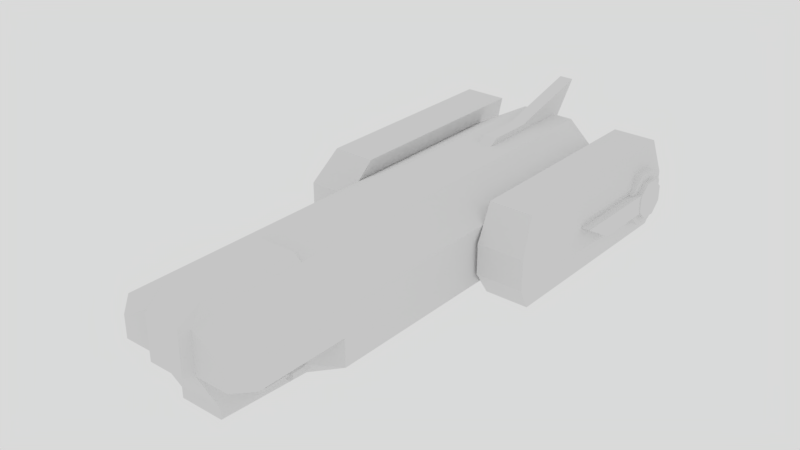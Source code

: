 # Source: Spaceship.blend  (saved by Blender 2.79.0; exported with 4.5.12 LTS)
import bpy
from mathutils import Matrix  # noqa: F401  (used for matrix-valued properties, if any)

bpy.ops.wm.read_factory_settings(use_empty=True)
scene = bpy.context.scene
scene.name = 'Scene'

# ---- collections
col_collection_1 = bpy.data.collections.new('Collection 1'); scene.collection.children.link(col_collection_1)

# ---- world
world_world = bpy.data.worlds.new('World'); scene.world = world_world
world_world.color = (0.6982, 0.6982, 0.6982)
world_world.use_sun_shadow = False
world_world.sun_shadow_jitter_overblur = 0.0
world_world.cycles.sampling_method = 'MANUAL'

# ---- meshes
me_cube = bpy.data.meshes.new('Cube')
me_cube.from_pydata([(5.717, 20.86, -2.174), (5.717, -5.545, -2.174), (-5.717, -5.545, -2.174), (-5.717, 20.86, -2.174), (5.717, 24.16, 2.206), (5.717, -5.545, 2.206), (-5.717, -5.545, 2.206), (-5.717, 24.16, 2.206), (2.23, 19.38, -4.054), (-2.23, 19.38, -4.054), (2.23, -5.545, -4.054), (2.23, 25.52, 4.085), (-2.23, 25.52, 4.085), (2.23, -5.545, 4.085), (-2.23, -5.545, 4.085), (-2.235, -6.846, -3.22), (-3.565, -6.846, -2.183), (3.565, -6.846, -2.183), (-1.773, -12.51, -3.22), (1.773, -12.51, -3.22), (-1.767, -12.51, -4.054), (2.235, -6.846, -3.22), (-2.23, -5.545, -4.054), (5.502, 9.812, -3.68), (5.502, 9.812, 3.61), (5.502, 26.91, -3.68), (5.502, 26.91, 3.61), (8.987, 9.812, -3.68), (8.987, 9.812, 3.61), (8.987, 26.91, -3.68), (8.987, 26.91, 3.61), (-8.987, 9.812, -3.68), (-8.987, 9.812, 3.61), (-8.987, 26.91, -3.68), (-8.987, 26.91, 3.61), (-5.502, 9.812, -3.68), (-5.502, 9.812, 3.61), (-5.502, 26.91, -3.68), (-5.502, 26.91, 3.61), (5.957, 7.852, -1.25), (5.957, 7.852, 1.18), (5.957, 26.91, 1.18), (5.957, 26.91, -1.25), (9.732, 26.91, 1.18), (9.732, 26.91, -1.25), (9.732, 7.852, 1.18), (9.732, 7.852, -1.25), (-9.732, 7.852, -1.25), (-9.732, 7.852, 1.18), (-9.732, 26.91, 1.18), (-9.732, 26.91, -1.25), (-5.957, 26.91, 1.18), (-5.957, 26.91, -1.25), (-5.957, 7.852, 1.18), (-5.957, 7.852, -1.25), (5.966, 26.91, 3.367), (8.755, 26.91, 3.367), (6.226, 26.91, 1.423), (9.246, 26.91, 1.423), (6.334, 26.91, 0.9372), (6.334, 26.91, -1.007), (9.354, 26.91, 0.9372), (9.354, 26.91, -1.007), (6.226, 26.91, -1.493), (5.966, 26.91, -3.437), (8.755, 26.91, -3.437), (9.246, 26.91, -1.493), (-9.246, 26.91, -1.493), (-8.755, 26.91, -3.437), (-5.966, 26.91, -3.437), (-6.226, 26.91, -1.493), (-9.354, 26.91, 0.9372), (-9.354, 26.91, -1.007), (-6.334, 26.91, 0.9372), (-6.334, 26.91, -1.007), (-8.755, 26.91, 3.367), (-5.966, 26.91, 3.367), (-9.246, 26.91, 1.423), (-6.226, 26.91, 1.423), (5.966, 26.69, 3.367), (8.755, 26.69, 3.367), (6.226, 26.69, 1.423), (9.246, 26.69, 1.423), (6.334, 26.69, 0.9372), (6.334, 26.69, -1.007), (9.354, 26.69, 0.9372), (9.354, 26.69, -1.007), (6.226, 26.69, -1.493), (5.966, 26.69, -3.437), (8.755, 26.69, -3.437), (9.246, 26.69, -1.493), (-9.246, 26.69, -1.493), (-8.755, 26.69, -3.437), (-5.966, 26.69, -3.437), (-6.226, 26.69, -1.493), (-9.354, 26.69, 0.9372), (-9.354, 26.69, -1.007), (-6.334, 26.69, 0.9372), (-6.334, 26.69, -1.007), (-8.755, 26.69, 3.367), (-5.966, 26.69, 3.367), (-9.246, 26.69, 1.423), (-6.226, 26.69, 1.423), (5.717, 22.5, 0.01574), (5.717, -5.545, 0.01574), (-5.717, -5.545, 0.01574), (-5.717, 22.5, 0.01574), (2.23, 22.5, 0.01574), (-2.23, 22.5, 0.01574), (3.565, -6.846, 0.01574), (-3.565, -6.846, 0.01574), (2.235, -6.846, 0.01574), (-2.235, -6.846, 0.01574), (5.717, -12.83, 0.01574), (5.717, -12.83, 2.206), (-5.717, -12.83, 0.01574), (-5.717, -12.83, 2.206), (-2.23, -12.83, 4.085), (2.23, -12.83, 4.085), (4.545, -14.13, 0.01574), (4.545, -14.13, 1.757), (-4.545, -14.13, 0.01574), (-4.545, -14.13, 1.757), (-1.773, -14.13, 3.251), (1.773, -14.13, 3.251), (1.773, -14.13, 0.01574), (-1.773, -14.13, 0.01574), (1.767, -12.51, -4.054), (1.6, -5.547, 4.625), (-1.6, -5.547, 4.625), (1.6, -13.05, 4.625), (-1.6, -13.05, 4.625), (1.412, -14.83, 3.424), (-1.412, -14.83, 3.424), (1.412, -14.83, 0.01719), (-1.412, -14.83, 0.01719), (3.696, -5.846, -0.2586), (3.696, -8.537, -0.2586), (4.174, -5.846, -0.7368), (4.174, -8.537, -0.7368), (4.174, -5.846, -1.413), (4.174, -8.537, -1.413), (3.696, -5.846, -1.891), (3.696, -8.537, -1.891), (3.02, -5.846, -1.891), (3.02, -8.537, -1.891), (2.541, -5.846, -1.413), (2.541, -8.537, -1.413), (2.541, -5.846, -0.7368), (2.541, -8.537, -0.7368), (3.02, -5.846, -0.2586), (3.02, -8.537, -0.2586), (3.065, -5.846, -2.132), (3.065, -7.846, -2.132), (3.362, -5.846, -2.429), (3.362, -7.846, -2.429), (3.362, -5.846, -2.848), (3.362, -7.846, -2.848), (3.065, -5.846, -3.145), (3.065, -7.846, -3.145), (2.646, -5.846, -3.145), (2.646, -7.846, -3.145), (2.349, -5.846, -2.848), (2.349, -7.846, -2.848), (2.349, -5.846, -2.429), (2.349, -7.846, -2.429), (2.646, -5.846, -2.132), (2.646, -7.846, -2.132), (-3.696, -5.846, -0.2586), (-3.696, -8.537, -0.2586), (-4.174, -5.846, -0.7368), (-4.174, -8.537, -0.7368), (-4.174, -5.846, -1.413), (-4.174, -8.537, -1.413), (-3.696, -5.846, -1.891), (-3.696, -8.537, -1.891), (-3.02, -5.846, -1.891), (-3.02, -8.537, -1.891), (-2.542, -5.846, -1.413), (-2.542, -8.537, -1.413), (-2.541, -5.846, -0.7368), (-2.541, -8.537, -0.7368), (-3.02, -5.846, -0.2586), (-3.02, -8.537, -0.2586), (-3.065, -5.846, -2.132), (-3.065, -7.846, -2.132), (-3.362, -5.846, -2.429), (-3.362, -7.846, -2.429), (-3.362, -5.846, -2.848), (-3.362, -7.846, -2.848), (-3.065, -5.846, -3.145), (-3.065, -7.846, -3.145), (-2.646, -5.846, -3.145), (-2.646, -7.846, -3.145), (-2.349, -5.846, -2.848), (-2.349, -7.846, -2.848), (-2.349, -5.846, -2.429), (-2.349, -7.846, -2.429), (-2.646, -5.846, -2.132), (-2.646, -7.846, -2.132), (3.684, -8.537, -0.9396), (3.493, -8.537, -0.7484), (3.684, -8.537, -1.21), (3.493, -8.537, -1.401), (3.223, -8.537, -1.401), (3.031, -8.537, -1.21), (3.031, -8.537, -0.9397), (3.223, -8.537, -0.7484), (3.058, -7.846, -2.554), (2.939, -7.846, -2.436), (3.058, -7.846, -2.722), (2.939, -7.846, -2.841), (2.772, -7.846, -2.841), (2.653, -7.846, -2.722), (2.653, -7.846, -2.554), (2.772, -7.846, -2.436), (-3.684, -8.537, -0.9396), (-3.493, -8.537, -0.7484), (-3.684, -8.537, -1.21), (-3.493, -8.537, -1.401), (-3.223, -8.537, -1.401), (-3.031, -8.537, -1.21), (-3.031, -8.537, -0.9397), (-3.223, -8.537, -0.7484), (-3.098, -7.846, -2.538), (-2.956, -7.846, -2.395), (-3.098, -7.846, -2.739), (-2.956, -7.846, -2.881), (-2.755, -7.846, -2.881), (-2.612, -7.846, -2.739), (-2.612, -7.846, -2.538), (-2.755, -7.846, -2.395), (3.684, -10.4, -0.6714), (3.493, -10.35, -0.4873), (3.684, -10.47, -0.9318), (3.493, -10.52, -1.116), (3.223, -10.52, -1.116), (3.031, -10.47, -0.9318), (3.031, -10.4, -0.6714), (3.223, -10.35, -0.4873), (3.058, -9.908, -2.554), (2.939, -9.908, -2.436), (3.058, -9.908, -2.722), (2.939, -9.908, -2.841), (2.772, -9.908, -2.841), (2.653, -9.908, -2.722), (2.653, -9.908, -2.554), (2.772, -9.908, -2.436), (-3.684, -10.4, -0.6714), (-3.493, -10.35, -0.4873), (-3.684, -10.47, -0.9318), (-3.493, -10.52, -1.116), (-3.223, -10.52, -1.116), (-3.031, -10.47, -0.9318), (-3.031, -10.4, -0.6714), (-3.223, -10.35, -0.4873), (-3.098, -9.908, -2.538), (-2.956, -9.908, -2.395), (-3.098, -9.908, -2.739), (-2.956, -9.908, -2.881), (-2.755, -9.908, -2.881), (-2.612, -9.908, -2.739), (-2.612, -9.908, -2.538), (-2.755, -9.908, -2.395), (3.684, -12.56, 0.6344), (3.493, -12.56, 0.8257), (3.684, -12.56, 0.3639), (3.493, -12.56, 0.1727), (3.223, -12.56, 0.1727), (3.031, -12.56, 0.3639), (3.031, -12.56, 0.6344), (3.223, -12.56, 0.8257), (-3.684, -12.56, 0.6344), (-3.493, -12.56, 0.8257), (-3.684, -12.56, 0.3639), (-3.493, -12.56, 0.1727), (-3.223, -12.56, 0.1727), (-3.031, -12.56, 0.3639), (-3.031, -12.56, 0.6344), (-3.223, -12.56, 0.8257), (3.058, -10.35, -2.201), (2.939, -10.24, -2.201), (3.058, -10.52, -2.201), (2.939, -10.64, -2.201), (2.772, -10.64, -2.201), (2.653, -10.52, -2.201), (2.653, -10.35, -2.201), (2.772, -10.24, -2.201), (-3.098, -10.34, -2.201), (-2.956, -10.2, -2.201), (-3.098, -10.54, -2.201), (-2.956, -10.68, -2.201), (-2.755, -10.68, -2.201), (-2.612, -10.54, -2.201), (-2.612, -10.34, -2.201), (-2.755, -10.2, -2.201), (2.807, -10.35, -1.308), (2.698, -10.24, -1.308), (2.807, -10.52, -1.308), (2.698, -10.64, -1.308), (2.544, -10.64, -1.308), (2.435, -10.52, -1.308), (2.435, -10.35, -1.308), (2.544, -10.24, -1.308), (-2.844, -10.34, -1.308), (-2.713, -10.2, -1.308), (-2.844, -10.54, -1.308), (-2.713, -10.68, -1.308), (-2.528, -10.68, -1.308), (-2.398, -10.54, -1.308), (-2.398, -10.34, -1.308), (-2.528, -10.2, -1.308), (2.807, -10.35, 0.2829), (2.698, -10.24, 0.2829), (2.807, -10.52, 0.2829), (2.698, -10.64, 0.2829), (2.544, -10.64, 0.2829), (2.435, -10.52, 0.2829), (2.435, -10.35, 0.2829), (2.544, -10.24, 0.2829), (-2.844, -10.34, 0.2829), (-2.713, -10.2, 0.2829), (-2.844, -10.54, 0.2829), (-2.713, -10.68, 0.2829), (-2.528, -10.68, 0.2829), (-2.398, -10.54, 0.2829), (-2.398, -10.34, 0.2829), (-2.528, -10.2, 0.2829), (-0.5641, 20.85, 1.986), (-0.5641, 21.08, 4.534), (-0.5641, 24.66, 1.985), (-0.5641, 28.04, 6.414), (0.5641, 20.85, 1.986), (0.5641, 21.08, 4.534), (0.5641, 24.66, 1.985), (0.5641, 28.04, 6.414), (-0.5641, 13.18, 1.986), (-0.5641, 17.48, 4.534), (0.5641, 13.18, 1.986), (0.5641, 17.48, 4.534), (-0.5641, 16.32, -3.876), (-0.5641, 20.13, -3.876), (0.5641, 16.32, -3.876), (0.5641, 20.13, -3.876), (-0.5641, 13.21, -3.876), (0.5641, 13.21, -3.876), (8.086, 26.27, -0.8934), (10.09, 26.27, -0.8934), (8.086, 25.06, -2.108), (10.09, 25.06, -2.108), (8.086, 23.34, -2.108), (10.09, 23.34, -2.108), (8.086, 22.13, -0.8934), (10.09, 22.13, -0.8934), (8.086, 22.13, 0.8235), (10.09, 22.13, 0.8235), (8.086, 23.34, 2.038), (10.09, 23.34, 2.038), (8.086, 25.06, 2.038), (10.09, 25.06, 2.038), (8.086, 26.27, 0.8235), (10.09, 26.27, 0.8235), (10.09, 24.8, -1.486), (10.09, 25.65, -0.6359), (10.09, 23.6, -1.486), (10.09, 22.75, -0.6359), (10.09, 22.75, 0.566), (10.09, 23.6, 1.416), (10.09, 24.8, 1.416), (10.09, 25.65, 0.566), (10.51, 24.8, -1.486), (10.51, 25.65, -0.6359), (10.51, 23.6, -1.486), (10.51, 22.75, -0.6359), (10.51, 22.75, 0.566), (10.51, 23.6, 1.416), (10.51, 24.8, 1.416), (10.51, 25.65, 0.566), (8.454, 17.96, -0.8115), (8.454, 15.28, 0.7416), (8.454, 23.12, -0.8115), (8.454, 23.12, 0.7416), (10.45, 17.96, -0.8115), (10.45, 15.28, 0.7416), (10.45, 23.12, -0.8115), (10.45, 23.12, 0.7416), (-8.086, 26.27, -0.8934), (-10.09, 26.27, -0.8934), (-8.086, 25.06, -2.108), (-10.09, 25.06, -2.108), (-8.086, 23.34, -2.108), (-10.09, 23.34, -2.108), (-8.086, 22.13, -0.8934), (-10.09, 22.13, -0.8934), (-8.086, 22.13, 0.8235), (-10.09, 22.13, 0.8235), (-8.086, 23.34, 2.038), (-10.09, 23.34, 2.038), (-8.086, 25.06, 2.038), (-10.09, 25.06, 2.038), (-8.086, 26.27, 0.8235), (-10.09, 26.27, 0.8235), (-10.09, 24.8, -1.486), (-10.09, 25.65, -0.6359), (-10.09, 23.6, -1.486), (-10.09, 22.75, -0.6359), (-10.09, 22.75, 0.566), (-10.09, 23.6, 1.416), (-10.09, 24.8, 1.416), (-10.09, 25.65, 0.566), (-10.51, 24.8, -1.486), (-10.51, 25.65, -0.6359), (-10.51, 23.6, -1.486), (-10.51, 22.75, -0.6359), (-10.51, 22.75, 0.566), (-10.51, 23.6, 1.416), (-10.51, 24.8, 1.416), (-10.51, 25.65, 0.566), (-8.454, 17.96, -0.8115), (-8.454, 15.28, 0.7416), (-8.454, 23.12, -0.8115), (-8.454, 23.12, 0.7416), (-10.45, 17.96, -0.8115), (-10.45, 15.28, 0.7416), (-10.45, 23.12, -0.8115), (-10.45, 23.12, 0.7416), (5.957, 8.346, -1.029), (5.957, 8.346, 0.9594), (5.957, 21.16, 0.9594), (5.957, 21.16, -1.029), (-5.957, 21.16, 0.9594), (-5.957, 21.16, -1.029), (-5.957, 8.346, 0.9594), (-5.957, 8.346, -1.029), (4.716, 8.346, -1.029), (4.716, 8.346, 0.9594), (4.716, 21.16, 0.9594), (4.716, 21.16, -1.029), (-4.716, 21.16, 0.9594), (-4.716, 21.16, -1.029), (-4.716, 8.346, 0.9594), (-4.716, 8.346, -1.029)], [], [(9, 22, 2, 3), (12, 7, 6, 14), (103, 4, 5, 104), (109, 104, 113, 119), (105, 6, 7, 106), (108, 9, 3, 106), (103, 0, 8, 107), (107, 8, 9, 108), (2, 22, 15, 16), (10, 1, 17, 21), (4, 11, 13, 5), (11, 12, 14, 13), (0, 1, 10, 8), (8, 10, 22, 9), (118, 13, 128, 130), (111, 109, 119, 125), (5, 13, 118, 114), (104, 5, 114, 113), (105, 2, 16, 110), (125, 126, 18, 19), (126, 112, 15, 18), (14, 6, 116, 117), (40, 24, 26, 41), (30, 43, 58, 56), (43, 30, 28, 45), (45, 28, 24, 40), (25, 29, 27, 23), (30, 26, 24, 28), (48, 32, 34, 49), (34, 38, 76, 75), (51, 38, 36, 53), (53, 36, 32, 48), (33, 37, 35, 31), (38, 34, 32, 36), (27, 46, 39, 23), (46, 45, 40, 39), (29, 44, 46, 27), (44, 43, 45, 46), (44, 29, 65, 66), (41, 43, 61, 59), (23, 39, 42, 25), (39, 40, 427, 426), (35, 54, 47, 31), (54, 53, 48, 47), (37, 52, 54, 35), (53, 54, 433, 432), (50, 52, 70, 67), (52, 50, 72, 74), (31, 47, 50, 33), (47, 48, 49, 50), (65, 64, 88, 89), (41, 26, 55, 57), (43, 41, 57, 58), (26, 30, 56, 55), (56, 58, 82, 80), (43, 44, 62, 61), (42, 41, 59, 60), (44, 42, 60, 62), (68, 67, 91, 92), (29, 25, 64, 65), (25, 42, 63, 64), (42, 44, 66, 63), (61, 62, 86, 85), (33, 50, 67, 68), (52, 37, 69, 70), (37, 33, 68, 69), (64, 63, 87, 88), (49, 51, 73, 71), (51, 52, 74, 73), (50, 49, 71, 72), (57, 55, 79, 81), (38, 51, 78, 76), (49, 34, 75, 77), (51, 49, 77, 78), (81, 79, 80, 82), (84, 83, 85, 86), (88, 87, 90, 89), (92, 91, 94, 93), (96, 95, 97, 98), (101, 99, 100, 102), (72, 71, 95, 96), (62, 60, 84, 86), (69, 68, 92, 93), (75, 76, 100, 99), (58, 57, 81, 82), (66, 65, 89, 90), (73, 74, 98, 97), (59, 61, 85, 83), (70, 69, 93, 94), (77, 75, 99, 101), (63, 66, 90, 87), (74, 72, 96, 98), (67, 70, 94, 91), (76, 78, 102, 100), (71, 73, 97, 95), (78, 77, 101, 102), (55, 56, 80, 79), (60, 59, 83, 84), (1, 104, 109, 17), (105, 110, 121, 115), (111, 125, 19, 21), (17, 109, 111, 21), (15, 112, 110, 16), (11, 107, 108, 12), (4, 103, 107, 11), (12, 108, 106, 7), (2, 105, 106, 3), (0, 103, 104, 1), (117, 116, 122, 123), (126, 123, 122, 121), (119, 120, 124, 125), (13, 14, 129, 128), (123, 126, 135, 133), (113, 114, 120, 119), (114, 118, 124, 120), (116, 115, 121, 122), (110, 112, 126, 121), (6, 105, 115, 116), (21, 19, 127, 10), (18, 15, 22, 20), (19, 18, 20, 127), (10, 127, 20, 22), (128, 129, 131, 130), (134, 132, 133, 135), (130, 131, 133, 132), (117, 123, 133, 131), (126, 125, 134, 135), (125, 124, 132, 134), (14, 117, 131, 129), (124, 118, 130, 132), (136, 137, 139, 138), (138, 139, 141, 140), (140, 141, 143, 142), (142, 143, 145, 144), (144, 145, 147, 146), (146, 147, 149, 148), (141, 139, 200, 202), (148, 149, 151, 150), (150, 151, 137, 136), (136, 138, 140, 142, 144, 146, 148, 150), (152, 153, 155, 154), (154, 155, 157, 156), (156, 157, 159, 158), (158, 159, 161, 160), (160, 161, 163, 162), (162, 163, 165, 164), (163, 161, 212, 213), (164, 165, 167, 166), (166, 167, 153, 152), (152, 154, 156, 158, 160, 162, 164, 166), (168, 170, 171, 169), (170, 172, 173, 171), (172, 174, 175, 173), (174, 176, 177, 175), (176, 178, 179, 177), (178, 180, 181, 179), (183, 169, 217, 223), (180, 182, 183, 181), (182, 168, 169, 183), (168, 182, 180, 178, 176, 174, 172, 170), (184, 186, 187, 185), (186, 188, 189, 187), (188, 190, 191, 189), (190, 192, 193, 191), (192, 194, 195, 193), (194, 196, 197, 195), (189, 191, 227, 226), (196, 198, 199, 197), (198, 184, 185, 199), (184, 198, 196, 194, 192, 190, 188, 186), (202, 200, 232, 234), (147, 145, 204, 205), (137, 151, 207, 201), (139, 137, 201, 200), (143, 141, 202, 203), (149, 147, 205, 206), (145, 143, 203, 204), (151, 149, 206, 207), (230, 231, 263, 262), (153, 167, 215, 209), (155, 153, 209, 208), (159, 157, 210, 211), (165, 163, 213, 214), (161, 159, 211, 212), (167, 165, 214, 215), (157, 155, 208, 210), (200, 201, 233, 232), (169, 171, 216, 217), (173, 175, 219, 218), (179, 181, 222, 221), (175, 177, 220, 219), (181, 183, 223, 222), (171, 173, 218, 216), (177, 179, 221, 220), (229, 230, 262, 261), (195, 197, 230, 229), (191, 193, 228, 227), (197, 199, 231, 230), (187, 189, 226, 224), (193, 195, 229, 228), (199, 185, 225, 231), (185, 187, 224, 225), (235, 234, 266, 267), (242, 240, 280, 282), (249, 248, 272, 273), (263, 257, 289, 295), (231, 225, 257, 263), (203, 202, 234, 235), (208, 209, 241, 240), (204, 203, 235, 236), (210, 208, 240, 242), (205, 204, 236, 237), (211, 210, 242, 243), (206, 205, 237, 238), (217, 216, 248, 249), (212, 211, 243, 244), (207, 206, 238, 239), (216, 218, 250, 248), (213, 212, 244, 245), (201, 207, 239, 233), (218, 219, 251, 250), (214, 213, 245, 246), (225, 224, 256, 257), (219, 220, 252, 251), (215, 214, 246, 247), (224, 226, 258, 256), (220, 221, 253, 252), (209, 215, 247, 241), (226, 227, 259, 258), (221, 222, 254, 253), (227, 228, 260, 259), (222, 223, 255, 254), (228, 229, 261, 260), (223, 217, 249, 255), (264, 265, 271, 270, 269, 268, 267, 266), (272, 274, 275, 276, 277, 278, 279, 273), (248, 250, 274, 272), (236, 235, 267, 268), (250, 251, 275, 274), (237, 236, 268, 269), (251, 252, 276, 275), (238, 237, 269, 270), (252, 253, 277, 276), (239, 238, 270, 271), (253, 254, 278, 277), (233, 239, 271, 265), (254, 255, 279, 278), (232, 233, 265, 264), (255, 249, 273, 279), (234, 232, 264, 266), (283, 282, 298, 299), (288, 290, 306, 304), (257, 256, 288, 289), (243, 242, 282, 283), (256, 258, 290, 288), (244, 243, 283, 284), (258, 259, 291, 290), (245, 244, 284, 285), (259, 260, 292, 291), (246, 245, 285, 286), (260, 261, 293, 292), (247, 246, 286, 287), (261, 262, 294, 293), (241, 247, 287, 281), (262, 263, 295, 294), (240, 241, 281, 280), (297, 303, 319, 313), (310, 311, 327, 326), (290, 291, 307, 306), (284, 283, 299, 300), (291, 292, 308, 307), (285, 284, 300, 301), (292, 293, 309, 308), (286, 285, 301, 302), (293, 294, 310, 309), (287, 286, 302, 303), (294, 295, 311, 310), (281, 287, 303, 297), (280, 281, 297, 296), (295, 289, 305, 311), (289, 288, 304, 305), (282, 280, 296, 298), (312, 313, 319, 318, 317, 316, 315, 314), (320, 322, 323, 324, 325, 326, 327, 321), (296, 297, 313, 312), (311, 305, 321, 327), (305, 304, 320, 321), (298, 296, 312, 314), (304, 306, 322, 320), (299, 298, 314, 315), (306, 307, 323, 322), (300, 299, 315, 316), (307, 308, 324, 323), (301, 300, 316, 317), (308, 309, 325, 324), (302, 301, 317, 318), (309, 310, 326, 325), (303, 302, 318, 319), (328, 329, 331, 330), (330, 331, 335, 334), (334, 335, 333, 332), (329, 328, 336, 337), (338, 336, 344, 345), (335, 331, 329, 333), (338, 339, 337, 336), (336, 328, 340, 344), (333, 329, 337, 339), (332, 333, 339, 338), (341, 343, 342, 340), (340, 342, 345, 344), (330, 334, 343, 341), (328, 330, 341, 340), (332, 338, 345, 342), (334, 332, 342, 343), (346, 347, 349, 348), (348, 349, 351, 350), (350, 351, 353, 352), (352, 353, 355, 354), (354, 355, 357, 356), (356, 357, 359, 358), (351, 349, 362, 364), (358, 359, 361, 360), (360, 361, 347, 346), (346, 348, 350, 352, 354, 356, 358, 360), (368, 367, 375, 376), (357, 355, 366, 367), (347, 361, 369, 363), (349, 347, 363, 362), (353, 351, 364, 365), (359, 357, 367, 368), (355, 353, 365, 366), (361, 359, 368, 369), (370, 371, 377, 376, 375, 374, 373, 372), (366, 365, 373, 374), (364, 362, 370, 372), (369, 368, 376, 377), (367, 366, 374, 375), (365, 364, 372, 373), (362, 363, 371, 370), (363, 369, 377, 371), (378, 379, 381, 380), (380, 381, 385, 384), (384, 385, 383, 382), (382, 383, 379, 378), (380, 384, 382, 378), (385, 381, 379, 383), (386, 388, 389, 387), (388, 390, 391, 389), (390, 392, 393, 391), (392, 394, 395, 393), (394, 396, 397, 395), (396, 398, 399, 397), (391, 404, 402, 389), (398, 400, 401, 399), (400, 386, 387, 401), (386, 400, 398, 396, 394, 392, 390, 388), (408, 416, 415, 407), (397, 407, 406, 395), (387, 403, 409, 401), (389, 402, 403, 387), (393, 405, 404, 391), (399, 408, 407, 397), (395, 406, 405, 393), (401, 409, 408, 399), (410, 412, 413, 414, 415, 416, 417, 411), (406, 414, 413, 405), (404, 412, 410, 402), (409, 417, 416, 408), (407, 415, 414, 406), (405, 413, 412, 404), (402, 410, 411, 403), (403, 411, 417, 409), (418, 420, 421, 419), (420, 424, 425, 421), (424, 422, 423, 425), (422, 418, 419, 423), (420, 418, 422, 424), (425, 423, 419, 421), (430, 432, 440, 438), (426, 427, 435, 434), (52, 51, 430, 431), (54, 52, 431, 433), (40, 41, 428, 427), (51, 53, 432, 430), (41, 42, 429, 428), (42, 39, 426, 429), (434, 435, 436, 437), (439, 438, 440, 441), (432, 433, 441, 440), (427, 428, 436, 435), (428, 429, 437, 436), (433, 431, 439, 441), (431, 430, 438, 439), (429, 426, 434, 437)])
me_cube.use_remesh_preserve_volume = False
me_cube.use_remesh_preserve_attributes = False
me_cube.use_mirror_vertex_groups = False
me_cube.update()

# ---- objects
ob_cube = bpy.data.objects.new('Cube', me_cube)

# ---- transforms, parenting, visibility, modifiers, constraints
ob_cube.location = (0.0, -6.825, 1.0)
ob_cube.lock_rotations_4d = False
ob_cube.empty_display_type = 'ARROWS'
ob_cube.lineart.crease_threshold = 0.0

# ---- collection membership
col_collection_1.objects.link(ob_cube)

# ---- scene / render settings (as saved in the file)
scene.frame_start = 1; scene.frame_end = 250; scene.frame_set(0)
scene.render.engine = 'CYCLES'
scene.render.resolution_percentage = 50
scene.render.dither_intensity = 0.0
scene.cycles.use_denoising = False
scene.cycles.samples = 128
scene.cycles.sampling_pattern = 'TABULATED_SOBOL'
scene.cycles.use_adaptive_sampling = False
scene.cycles.use_light_tree = False
scene.cycles.blur_glossy = 0.0
scene.cycles.sample_clamp_indirect = 0.0
scene.view_settings.view_transform = 'Standard'
bpy.context.view_layer.update()

# ---- added for rendering (the .blend has no active camera): camera
cam_auto = bpy.data.cameras.new('AutoCamera')
cam_auto.lens = 50.0
cam_auto.sensor_width = 36.0
cam_auto.clip_end = 1000.0
ob_auto_camera = bpy.data.objects.new('AutoCamera', cam_auto)
scene.collection.objects.link(ob_auto_camera)
ob_auto_camera.location = (45.2268, -54.4898, 38.3615)
ob_auto_camera.rotation_euler = (1.09748, -7.21219e-08, 0.694738)
scene.camera = ob_auto_camera
bpy.context.view_layer.update()
